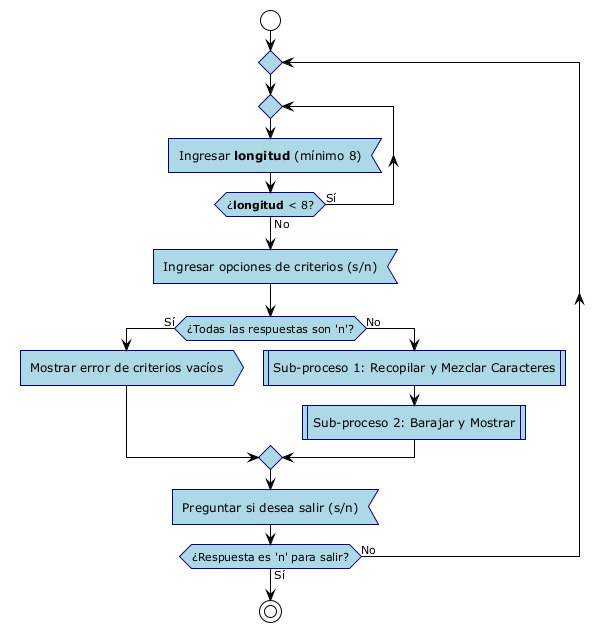

The diagram above was rendered by PlantUML. Its source (embedded in the PNG):
@startuml
!theme plain
skinparam roundcorner 0
skinparam activity {
  BackgroundColor lightblue
  BorderColor darkblue
  ArrowColor black
}

start

repeat
  repeat
    :Ingresar **longitud** (mínimo 8); <<input>>
  repeat while (¿**longitud** < 8?) is (Sí) not (No)
  
  :Ingresar opciones de criterios (s/n); <<input>>
  
  if (¿Todas las respuestas son 'n'?) then (Sí)
    :Mostrar error de criterios vacíos; <<output>>
  else (No)
    :Sub-proceso 1: Recopilar y Mezclar Caracteres; <<procedure>>
    :Sub-proceso 2: Barajar y Mostrar; <<procedure>>
  endif
  
  :Preguntar si desea salir (s/n); <<input>>

repeat while (¿Respuesta es 'n' para salir?) is (No) not (Sí)

stop
@enduml